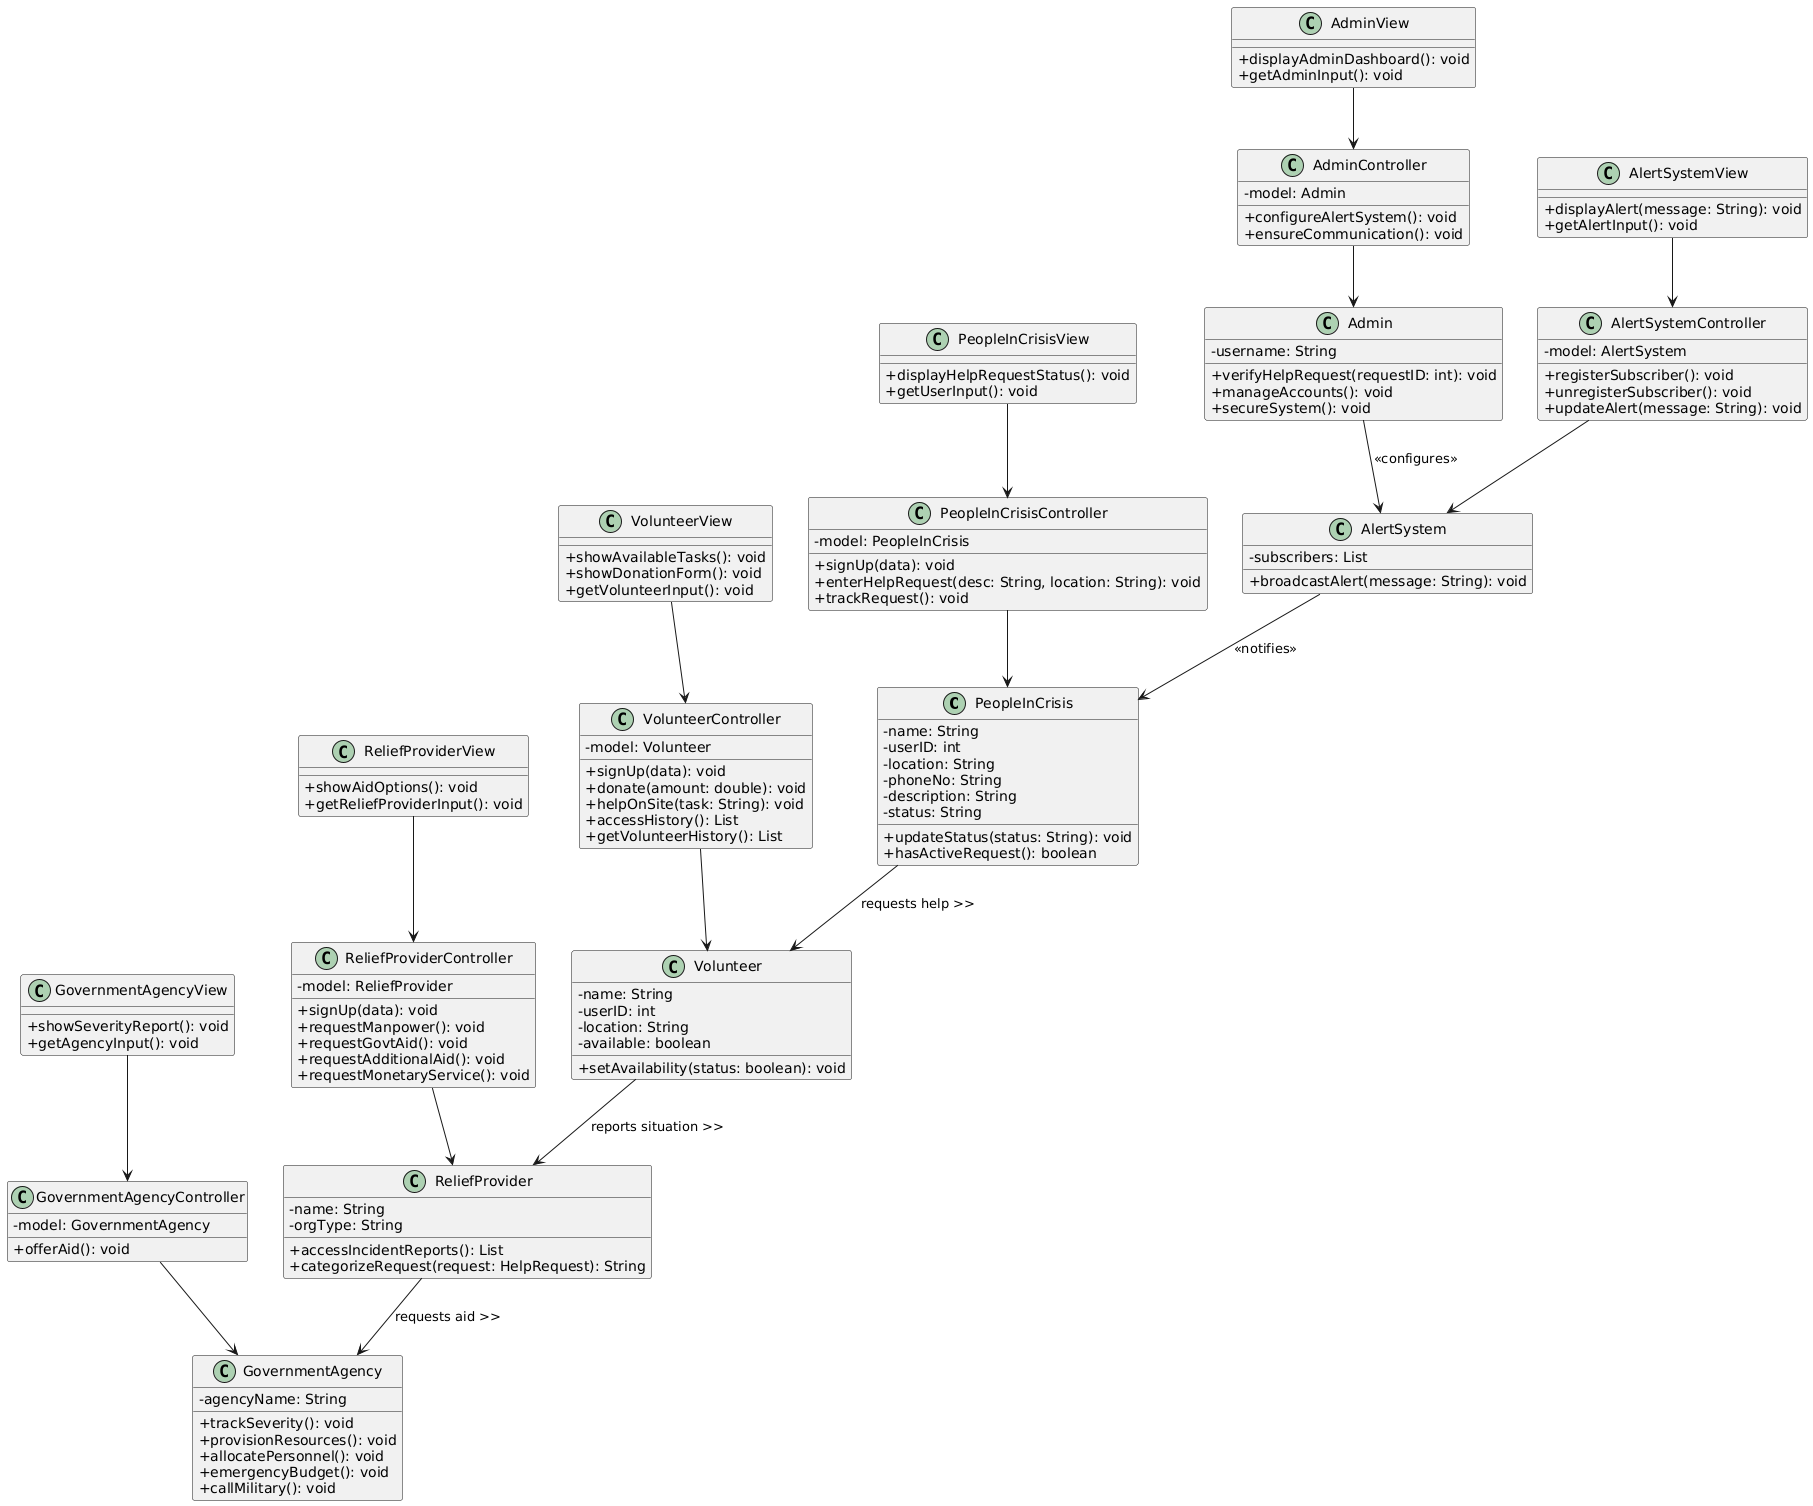

The diagram above was rendered by PlantUML. Its source (embedded in the PNG):
@startuml
skinparam classAttributeIconSize 0

'=====================
'      PEOPLE IN CRISIS
'=====================
class PeopleInCrisis {
    - name: String
    - userID: int
    - location: String
    - phoneNo: String
    - description: String
    - status: String
    + updateStatus(status: String): void
    + hasActiveRequest(): boolean
}

class PeopleInCrisisController {
    - model: PeopleInCrisis
    + signUp(data): void
    + enterHelpRequest(desc: String, location: String): void
    + trackRequest(): void
}

class PeopleInCrisisView {
    + displayHelpRequestStatus(): void
    + getUserInput(): void
}

PeopleInCrisisController --> PeopleInCrisis
PeopleInCrisisView --> PeopleInCrisisController

'=====================
'      VOLUNTEER
'=====================
class Volunteer {
    - name: String
    - userID: int
    - location: String
    - available: boolean
    + setAvailability(status: boolean): void
}

class VolunteerController {
    - model: Volunteer
    + signUp(data): void
    + donate(amount: double): void
    + helpOnSite(task: String): void
    + accessHistory(): List
    + getVolunteerHistory(): List
}

class VolunteerView {
    + showAvailableTasks(): void
    + showDonationForm(): void
    + getVolunteerInput(): void
}

VolunteerController --> Volunteer
VolunteerView --> VolunteerController

'=====================
'      RELIEF PROVIDER
'=====================
class ReliefProvider {
    - name: String
    - orgType: String
    + accessIncidentReports(): List
    + categorizeRequest(request: HelpRequest): String
}

class ReliefProviderController {
    - model: ReliefProvider
    + signUp(data): void
    + requestManpower(): void
    + requestGovtAid(): void
    + requestAdditionalAid(): void
    + requestMonetaryService(): void
}

class ReliefProviderView {
    + showAidOptions(): void
    + getReliefProviderInput(): void
}

ReliefProviderController --> ReliefProvider
ReliefProviderView --> ReliefProviderController

'=====================
'      GOVERNMENT AGENCY
'=====================
class GovernmentAgency {
    - agencyName: String
    + trackSeverity(): void
    + provisionResources(): void
    + allocatePersonnel(): void
    + emergencyBudget(): void
    + callMilitary(): void
}

class GovernmentAgencyController {
    - model: GovernmentAgency
    + offerAid(): void
}

class GovernmentAgencyView {
    + showSeverityReport(): void
    + getAgencyInput(): void
}

GovernmentAgencyController --> GovernmentAgency
GovernmentAgencyView --> GovernmentAgencyController

'=====================
'      ADMIN
'=====================
class Admin {
    - username: String
    + verifyHelpRequest(requestID: int): void
    + manageAccounts(): void
    + secureSystem(): void
}

class AdminController {
    - model: Admin
    + configureAlertSystem(): void
    + ensureCommunication(): void
}

class AdminView {
    + displayAdminDashboard(): void
    + getAdminInput(): void
}

AdminController --> Admin
AdminView --> AdminController

'=====================
'      ALERT SYSTEM
'=====================
class AlertSystem {
    - subscribers: List
    + broadcastAlert(message: String): void
}

class AlertSystemController {
    - model: AlertSystem
    + registerSubscriber(): void
    + unregisterSubscriber(): void
    + updateAlert(message: String): void
}

class AlertSystemView {
    + displayAlert(message: String): void
    + getAlertInput(): void
}

AlertSystemController --> AlertSystem
AlertSystemView --> AlertSystemController

'=====================
'      RELATIONSHIPS
'=====================
PeopleInCrisis --> Volunteer : requests help >>
Volunteer --> ReliefProvider : reports situation >>
ReliefProvider --> GovernmentAgency : requests aid >>
Admin --> AlertSystem : <<configures>>
AlertSystem --> PeopleInCrisis : <<notifies>>
@enduml